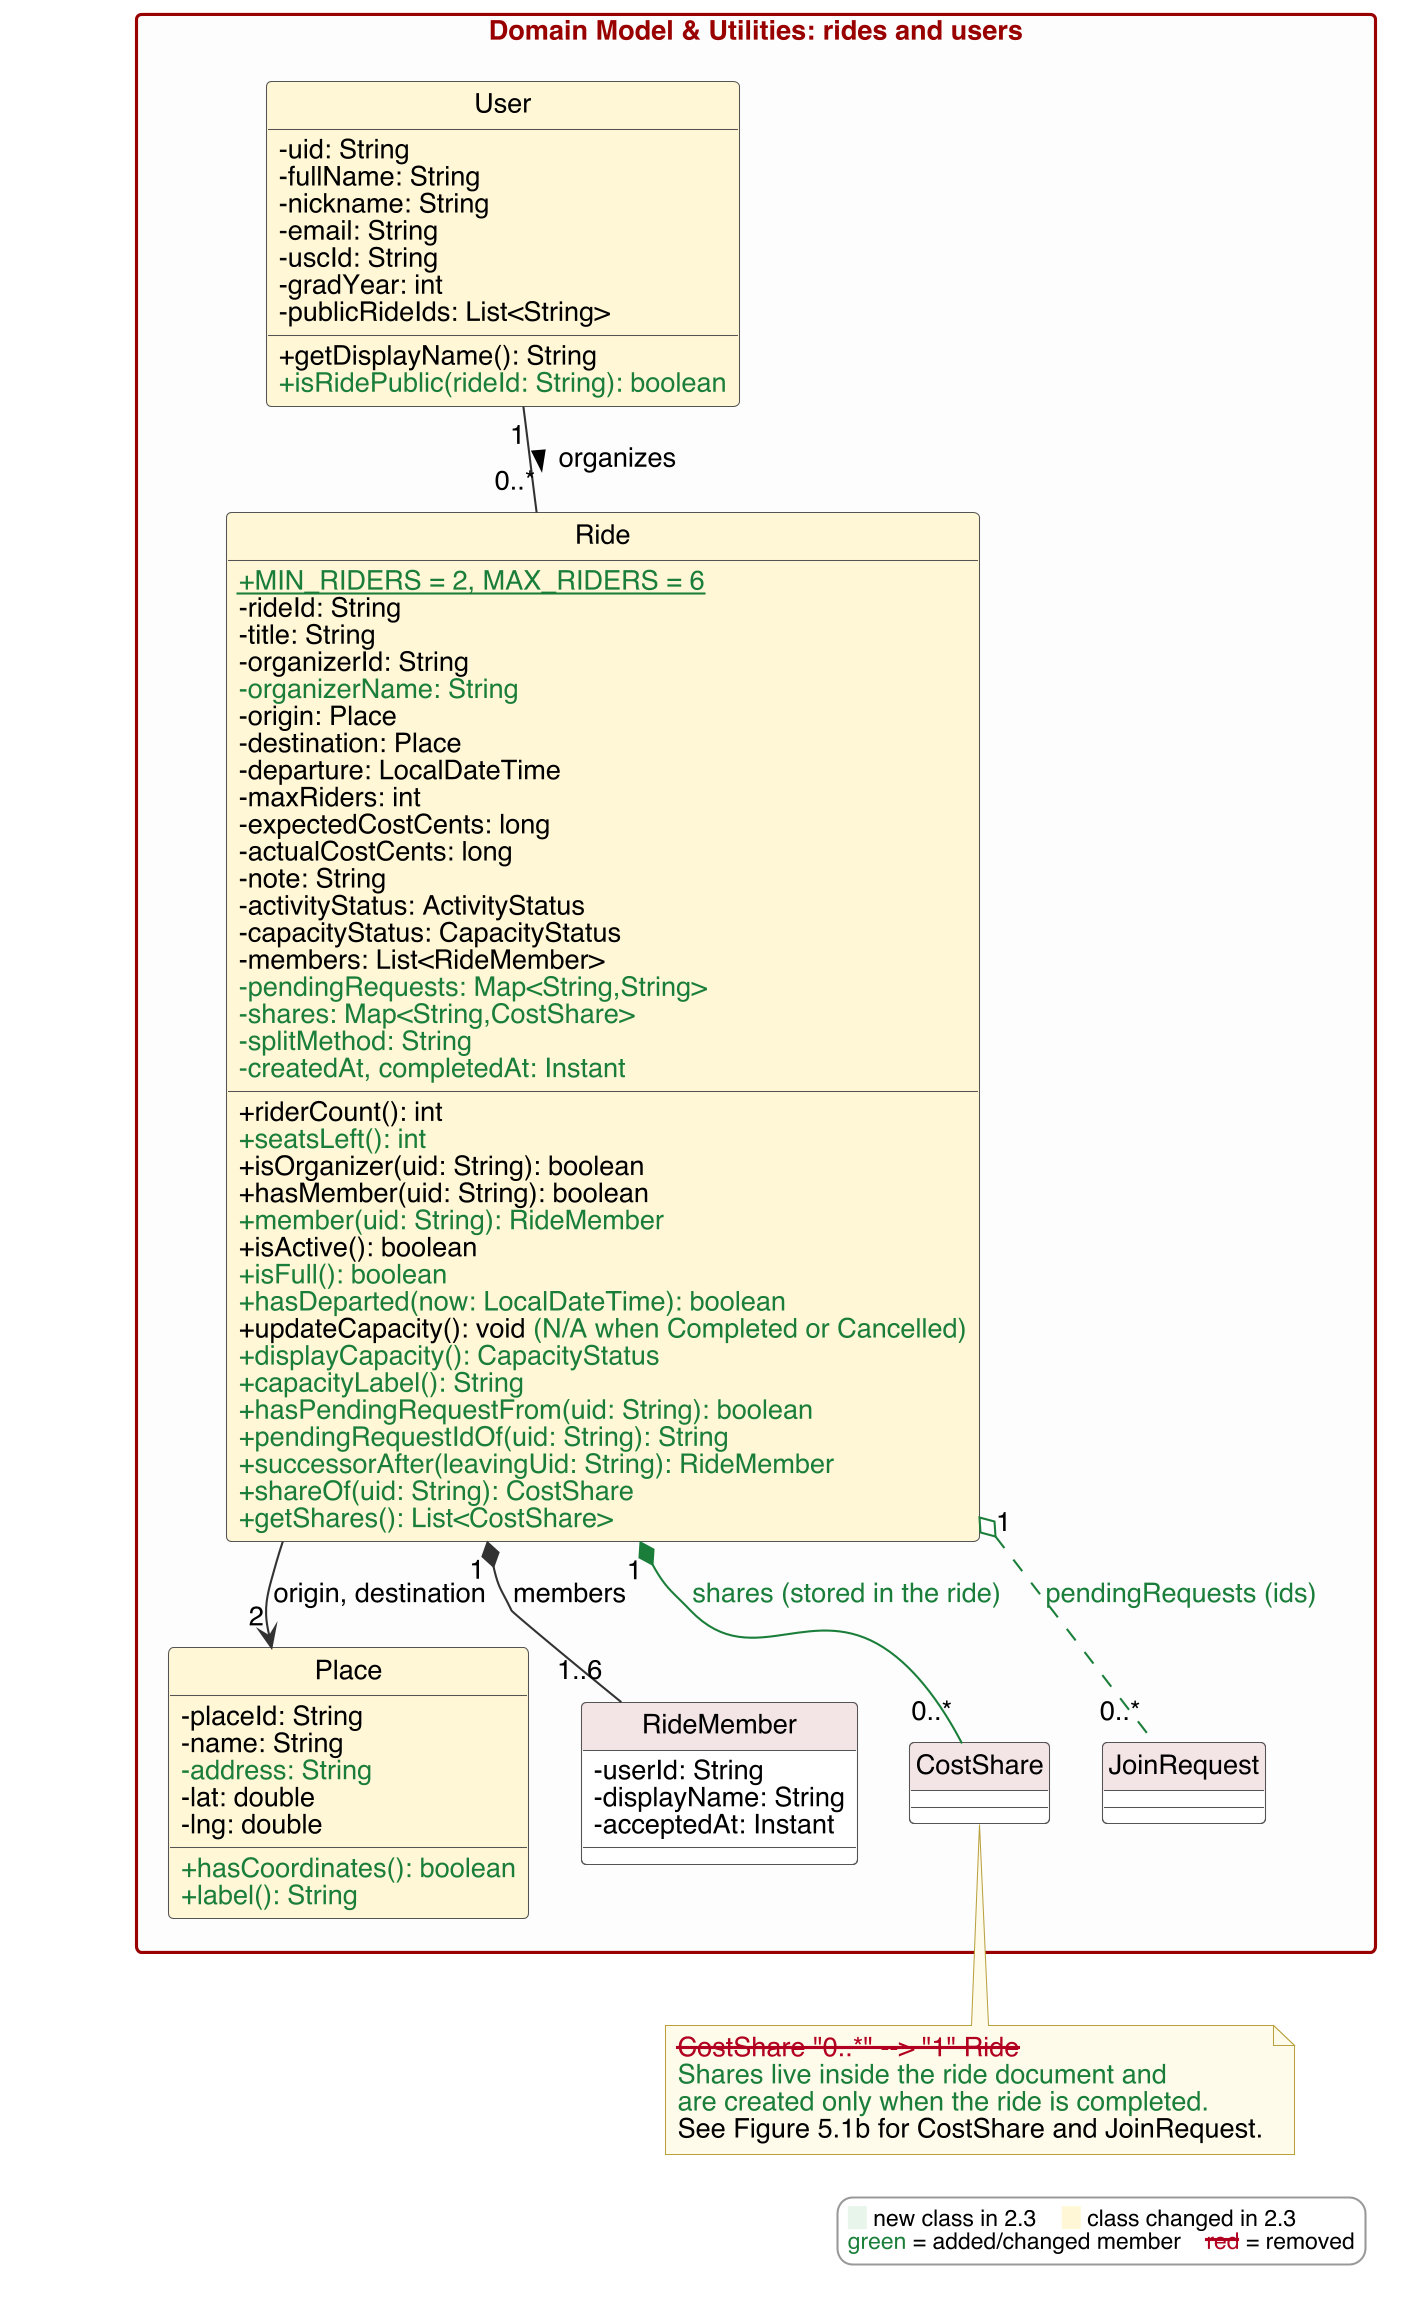

The diagram above was rendered by PlantUML. Its source (embedded in the PNG):
@startuml
!include style.iuml

package "Domain Model & Utilities: rides and users" {
  class User $CHG {
    -uid: String
    -fullName: String
    -nickname: String
    -email: String
    -uscId: String
    -gradYear: int
    -publicRideIds: List<String>
    +getDisplayName(): String
    $N+isRidePublic(rideId: String): boolean$E
  }
  class Place $CHG {
    -placeId: String
    -name: String
    $N-address: String$E
    -lat: double
    -lng: double
    $N+hasCoordinates(): boolean$E
    $N+label(): String$E
  }
  class RideMember {
    -userId: String
    -displayName: String
    -acceptedAt: Instant
  }
  class Ride $CHG {
    $N+{static} MIN_RIDERS = 2, MAX_RIDERS = 6$E
    -rideId: String
    -title: String
    -organizerId: String
    $N-organizerName: String$E
    -origin: Place
    -destination: Place
    -departure: LocalDateTime
    -maxRiders: int
    -expectedCostCents: long
    -actualCostCents: long
    -note: String
    -activityStatus: ActivityStatus
    -capacityStatus: CapacityStatus
    -members: List<RideMember>
    $N-pendingRequests: Map<String,String>$E
    $N-shares: Map<String,CostShare>$E
    $N-splitMethod: String$E
    $N-createdAt, completedAt: Instant$E
    +riderCount(): int
    $N+seatsLeft(): int$E
    +isOrganizer(uid: String): boolean
    +hasMember(uid: String): boolean
    $N+member(uid: String): RideMember$E
    +isActive(): boolean
    $N+isFull(): boolean$E
    $N+hasDeparted(now: LocalDateTime): boolean$E
    +updateCapacity(): void $N(N/A when Completed or Cancelled)$E
    $N+displayCapacity(): CapacityStatus$E
    $N+capacityLabel(): String$E
    $N+hasPendingRequestFrom(uid: String): boolean$E
    $N+pendingRequestIdOf(uid: String): String$E
    $N+successorAfter(leavingUid: String): RideMember$E
    $N+shareOf(uid: String): CostShare$E
    $N+getShares(): List<CostShare>$E
  }
  class "CostShare" as CS1
  class "JoinRequest" as JR1
}

User "1" -- "0..*" Ride : organizes >
Ride "1" *-- "1..6" RideMember : members
Ride --> "2" Place : origin, destination
Ride "1" *-[#1B7F3B]- "0..*" CS1 : <color:#1B7F3B>shares (stored in the ride)</color>
Ride "1" o.[#1B7F3B]. "0..*" JR1 : <color:#1B7F3B>pendingRequests (ids)</color>
User -[hidden]down-> Place
note bottom of CS1
  <color:#B00020><s>CostShare "0..*" --> "1" Ride</s></color>
  <color:#1B7F3B>Shares live inside the ride document and</color>
  <color:#1B7F3B>are created only when the ride is completed.</color>
  See Figure 5.1b for CostShare and JoinRequest.
end note
$legend()
@enduml